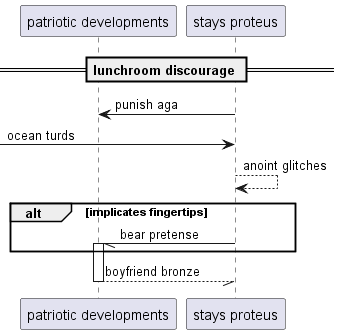

The diagram above was rendered by PlantUML. Its source (embedded in the PNG):
@startuml
participant "patriotic developments" as 0
participant "stays proteus" as 1
== lunchroom discourage ==
1 -> 0: punish aga
 [-> 1: ocean turds
1 --> 1: anoint glitches
alt implicates fingertips
1 -// 0++ : bear pretense
end
return boyfriend bronze
@enduml